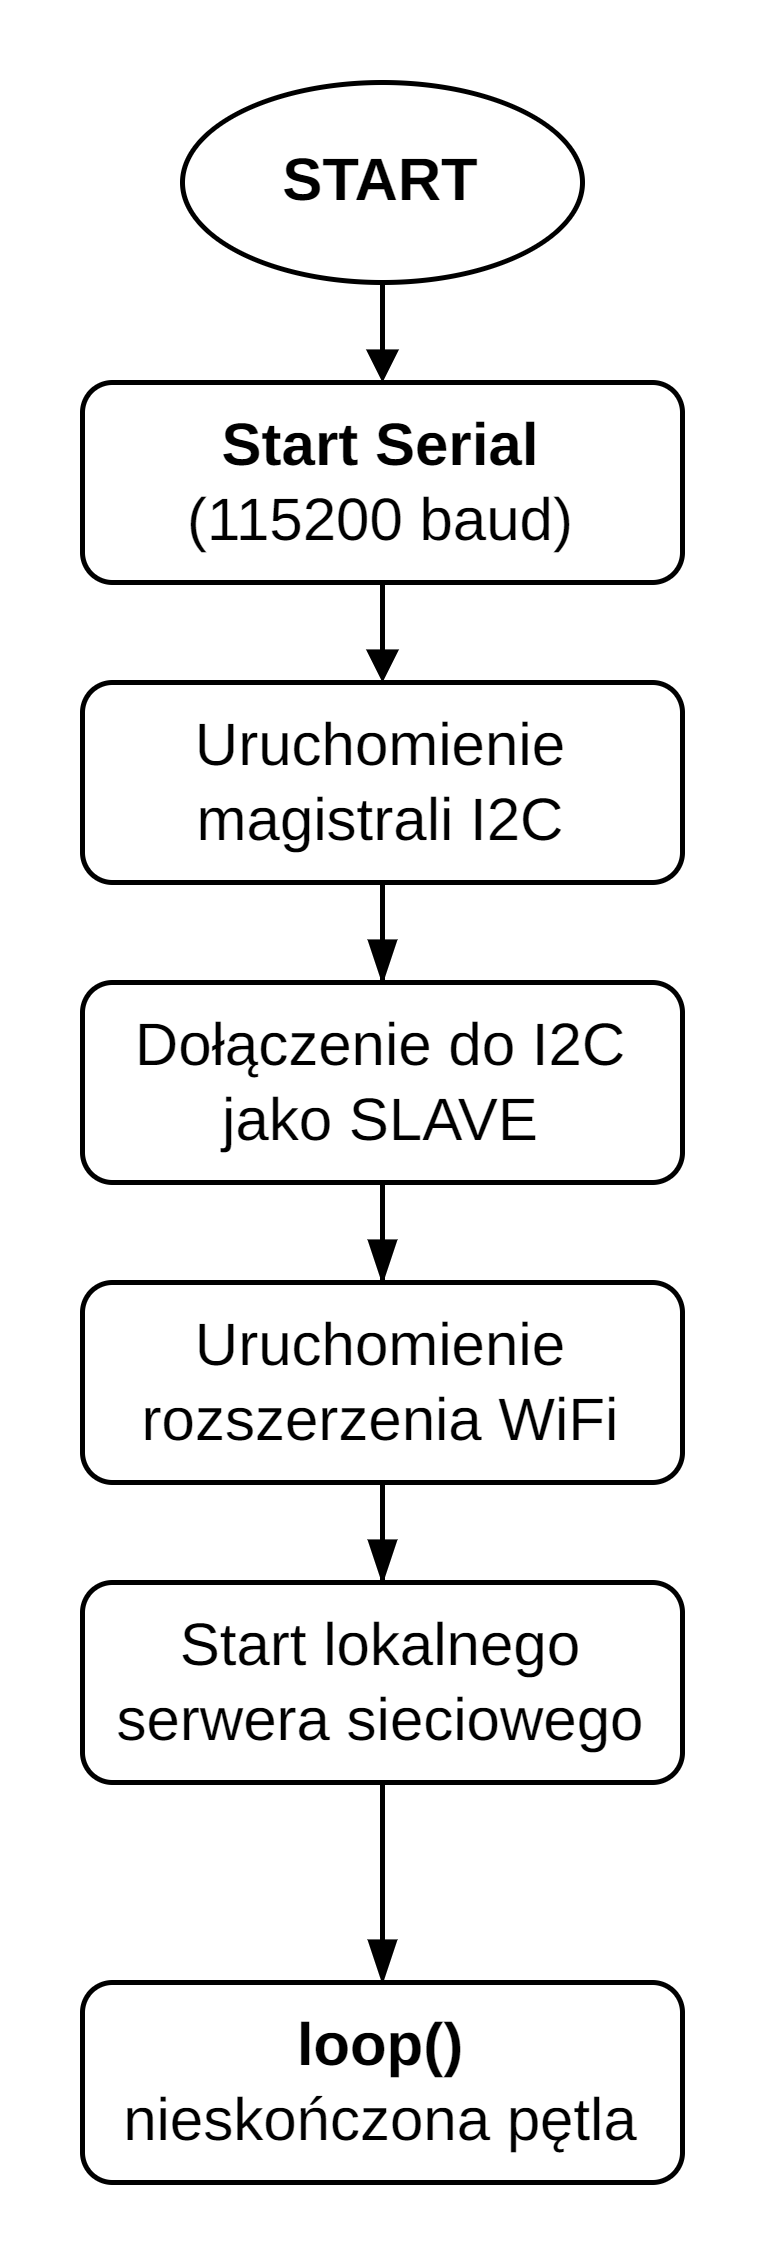

The diagram above was exported from draw.io. Its source (the exported page's mxGraphModel, read from the mxfile embedded in the PNG):
<mxGraphModel dx="458" dy="1180" grid="1" gridSize="5" guides="1" tooltips="1" connect="1" arrows="1" fold="1" page="0" pageScale="1" pageWidth="1169" pageHeight="827" math="0" shadow="0">
  <root>
    <mxCell id="0" />
    <mxCell id="1" parent="0" />
    <mxCell id="2TKObm0BVugJ6tRbqifH-6" value="START" style="strokeWidth=1;html=1;shape=mxgraph.flowchart.start_1;whiteSpace=wrap;fontFamily=Arimo;rounded=1;container=0;fontStyle=1" parent="1" vertex="1">
      <mxGeometry x="1760" y="100" width="80" height="40" as="geometry" />
    </mxCell>
    <mxCell id="2TKObm0BVugJ6tRbqifH-8" value="&lt;b&gt;Start Serial&lt;/b&gt;&lt;br&gt;(115200 baud)" style="rounded=1;whiteSpace=wrap;html=1;fontSize=12;glass=0;strokeWidth=1;shadow=0;fontFamily=Arimo;container=0;" parent="1" vertex="1">
      <mxGeometry x="1740" y="160" width="120" height="40" as="geometry" />
    </mxCell>
    <mxCell id="2TKObm0BVugJ6tRbqifH-9" style="edgeStyle=none;curved=1;rounded=0;orthogonalLoop=1;jettySize=auto;html=1;fontSize=12;startSize=8;endSize=4;endArrow=block;endFill=1;strokeWidth=1;fontFamily=Arimo;" parent="1" source="2TKObm0BVugJ6tRbqifH-6" target="2TKObm0BVugJ6tRbqifH-8" edge="1">
      <mxGeometry relative="1" as="geometry" />
    </mxCell>
    <mxCell id="wI2w2ey2_6icI6uuN_cM-4" style="edgeStyle=orthogonalEdgeStyle;rounded=0;orthogonalLoop=1;jettySize=auto;html=1;entryX=0.5;entryY=0;entryDx=0;entryDy=0;endArrow=blockThin;endFill=1;" parent="1" source="2TKObm0BVugJ6tRbqifH-11" target="wI2w2ey2_6icI6uuN_cM-1" edge="1">
      <mxGeometry relative="1" as="geometry" />
    </mxCell>
    <mxCell id="2TKObm0BVugJ6tRbqifH-11" value="Uruchomienie&lt;br&gt;magistrali I2C" style="rounded=1;whiteSpace=wrap;html=1;fontSize=12;glass=0;strokeWidth=1;shadow=0;fontFamily=Arimo;container=0;" parent="1" vertex="1">
      <mxGeometry x="1740" y="220" width="120" height="40" as="geometry" />
    </mxCell>
    <mxCell id="2TKObm0BVugJ6tRbqifH-12" style="edgeStyle=none;curved=1;rounded=0;orthogonalLoop=1;jettySize=auto;html=1;fontSize=12;startSize=8;endSize=4;endArrow=block;endFill=1;strokeWidth=1;fontFamily=Arimo;" parent="1" source="2TKObm0BVugJ6tRbqifH-8" target="2TKObm0BVugJ6tRbqifH-11" edge="1">
      <mxGeometry relative="1" as="geometry" />
    </mxCell>
    <mxCell id="wI2w2ey2_6icI6uuN_cM-5" style="edgeStyle=orthogonalEdgeStyle;rounded=0;orthogonalLoop=1;jettySize=auto;html=1;entryX=0.5;entryY=0;entryDx=0;entryDy=0;endArrow=blockThin;endFill=1;" parent="1" source="wI2w2ey2_6icI6uuN_cM-1" target="wI2w2ey2_6icI6uuN_cM-2" edge="1">
      <mxGeometry relative="1" as="geometry" />
    </mxCell>
    <mxCell id="wI2w2ey2_6icI6uuN_cM-1" value="Dołączenie do I2C&lt;br&gt;jako SLAVE" style="rounded=1;whiteSpace=wrap;html=1;fontSize=12;glass=0;strokeWidth=1;shadow=0;fontFamily=Arimo;container=0;" parent="1" vertex="1">
      <mxGeometry x="1740" y="280" width="120" height="40" as="geometry" />
    </mxCell>
    <mxCell id="wI2w2ey2_6icI6uuN_cM-6" style="edgeStyle=orthogonalEdgeStyle;rounded=0;orthogonalLoop=1;jettySize=auto;html=1;endArrow=blockThin;endFill=1;" parent="1" source="wI2w2ey2_6icI6uuN_cM-2" target="wI2w2ey2_6icI6uuN_cM-3" edge="1">
      <mxGeometry relative="1" as="geometry" />
    </mxCell>
    <mxCell id="wI2w2ey2_6icI6uuN_cM-2" value="Uruchomienie&lt;br&gt;rozszerzenia WiFi" style="rounded=1;whiteSpace=wrap;html=1;fontSize=12;glass=0;strokeWidth=1;shadow=0;fontFamily=Arimo;container=0;" parent="1" vertex="1">
      <mxGeometry x="1740" y="340" width="120" height="40" as="geometry" />
    </mxCell>
    <mxCell id="wI2w2ey2_6icI6uuN_cM-8" style="edgeStyle=orthogonalEdgeStyle;rounded=0;orthogonalLoop=1;jettySize=auto;html=1;endArrow=blockThin;endFill=1;" parent="1" source="wI2w2ey2_6icI6uuN_cM-3" target="wI2w2ey2_6icI6uuN_cM-7" edge="1">
      <mxGeometry relative="1" as="geometry" />
    </mxCell>
    <mxCell id="wI2w2ey2_6icI6uuN_cM-3" value="Start lokalnego&lt;br&gt;serwera sieciowego" style="rounded=1;whiteSpace=wrap;html=1;fontSize=12;glass=0;strokeWidth=1;shadow=0;fontFamily=Arimo;container=0;" parent="1" vertex="1">
      <mxGeometry x="1740" y="400" width="120" height="40" as="geometry" />
    </mxCell>
    <mxCell id="wI2w2ey2_6icI6uuN_cM-7" value="&lt;b&gt;loop()&lt;/b&gt;&lt;br&gt;nieskończona pętla" style="rounded=1;whiteSpace=wrap;html=1;fontSize=12;glass=0;strokeWidth=1;shadow=0;fontFamily=Arimo;container=0;" parent="1" vertex="1">
      <mxGeometry x="1740" y="480" width="120" height="40" as="geometry" />
    </mxCell>
  </root>
</mxGraphModel>